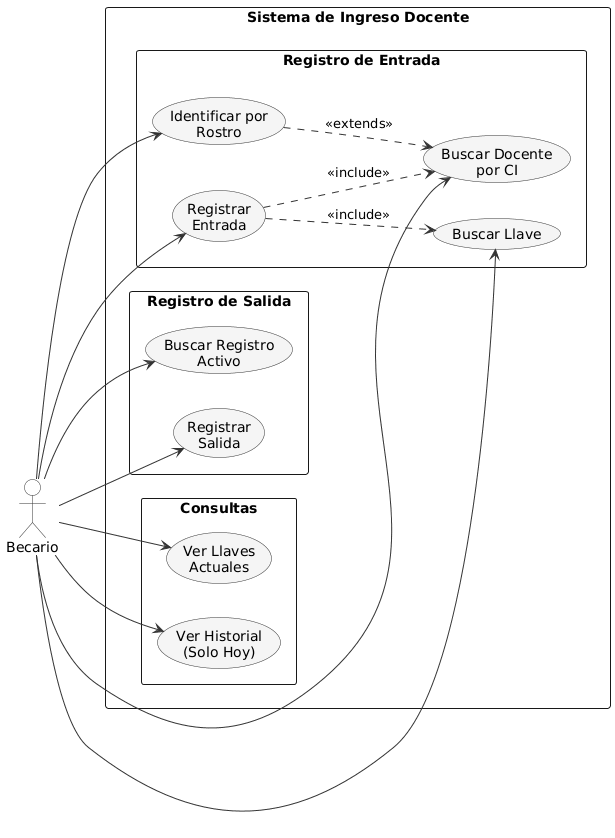

The diagram above was rendered by PlantUML. Its source (embedded in the PNG):
@startuml Casos de Uso - Becario

left to right direction
skinparam packageStyle rectangle
skinparam usecase {
    BackgroundColor #F5F5F5
    BorderColor #333333
    ArrowColor #333333
}
skinparam actor {
    BackgroundColor #FFFFFF
    BorderColor #333333
}

actor "Becario" as bec

rectangle "Sistema de Ingreso Docente" {

  package "Registro de Entrada" {
    usecase "Buscar Docente\npor CI" as UC_BuscarCI
    usecase "Identificar por\nRostro" as UC_Rostro
    usecase "Buscar Llave" as UC_BuscarLlave
    usecase "Registrar\nEntrada" as UC_Entrada
  }

  package "Registro de Salida" {
    usecase "Buscar Registro\nActivo" as UC_BuscarActivo
    usecase "Registrar\nSalida" as UC_Salida
  }

  package "Consultas" {
    usecase "Ver Llaves\nActuales" as UC_LlavesActuales
    usecase "Ver Historial\n(Solo Hoy)" as UC_Historial
  }

}

bec --> UC_BuscarCI
bec --> UC_Rostro
bec --> UC_BuscarLlave
bec --> UC_Entrada

bec --> UC_BuscarActivo
bec --> UC_Salida

bec --> UC_LlavesActuales
bec --> UC_Historial

UC_Entrada ..> UC_BuscarCI : <<include>>
UC_Entrada ..> UC_BuscarLlave : <<include>>
UC_Rostro ..> UC_BuscarCI : <<extends>>

@enduml